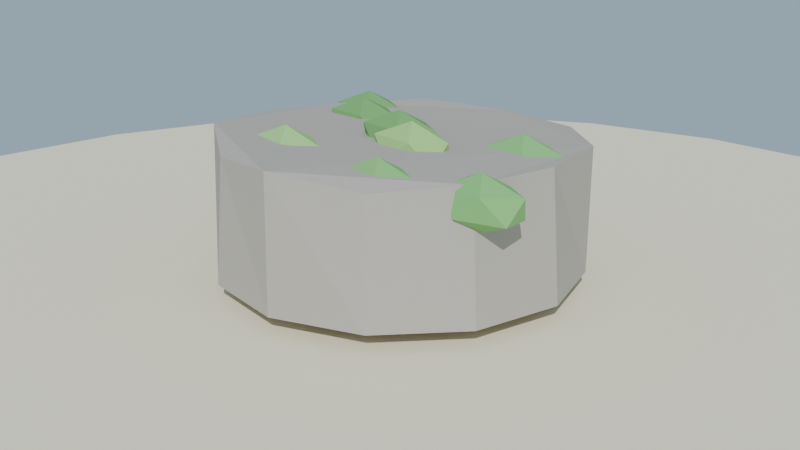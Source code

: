 # Source: musgo_roca_lowpoly_media.blend  (saved by Blender 4.2.68; exported with 4.5.12 LTS)
import bpy
from mathutils import Matrix  # noqa: F401  (used for matrix-valued properties, if any)

bpy.ops.wm.read_factory_settings(use_empty=True)
scene = bpy.context.scene
scene.name = 'Scene'

# ---- collections
col_collection = bpy.data.collections.new('Collection'); scene.collection.children.link(col_collection)

# ---- materials (node trees are filled in below, after node groups)
mat_mat_musgoroca_piedra = bpy.data.materials.new('MAT_MusgoRoca_Piedra')
mat_mat_musgoroca_verdeos = bpy.data.materials.new('MAT_MusgoRoca_VerdeOs')
mat_mat_musgoroca_claro = bpy.data.materials.new('MAT_MusgoRoca_Claro')
mat_mat_musgoroca_verde = bpy.data.materials.new('MAT_MusgoRoca_Verde')
mat_mat_arena_isla = bpy.data.materials.new('MAT_Arena_Isla')

# ---- material node trees
mat_mat_musgoroca_piedra.use_nodes = True; mat_mat_musgoroca_piedra.node_tree.nodes.clear()
_N = mat_mat_musgoroca_piedra.node_tree.nodes; _L = mat_mat_musgoroca_piedra.node_tree.links
n0 = _N.new('ShaderNodeBsdfPrincipled'); n0.name = 'Principled BSDF'; n0.location = (10, 300)
n0.inputs[0].default_value = (0.46, 0.43, 0.39, 1.0)
n0.inputs[2].default_value = 0.95
n0.inputs[13].default_value = 0.1
n1 = _N.new('ShaderNodeOutputMaterial'); n1.name = 'Material Output'; n1.location = (300, 300)
_L.new(n0.outputs[0], n1.inputs[0])
n1.is_active_output = True
mat_mat_musgoroca_verdeos.use_nodes = True; mat_mat_musgoroca_verdeos.node_tree.nodes.clear()
_N = mat_mat_musgoroca_verdeos.node_tree.nodes; _L = mat_mat_musgoroca_verdeos.node_tree.links
n0 = _N.new('ShaderNodeBsdfPrincipled'); n0.name = 'Principled BSDF'; n0.location = (10, 300)
n0.inputs[0].default_value = (0.18, 0.4, 0.14, 1.0)
n0.inputs[2].default_value = 0.9
n0.inputs[13].default_value = 0.1
n1 = _N.new('ShaderNodeOutputMaterial'); n1.name = 'Material Output'; n1.location = (300, 300)
_L.new(n0.outputs[0], n1.inputs[0])
n1.is_active_output = True
mat_mat_musgoroca_claro.use_nodes = True; mat_mat_musgoroca_claro.node_tree.nodes.clear()
_N = mat_mat_musgoroca_claro.node_tree.nodes; _L = mat_mat_musgoroca_claro.node_tree.links
n0 = _N.new('ShaderNodeBsdfPrincipled'); n0.name = 'Principled BSDF'; n0.location = (10, 300)
n0.inputs[0].default_value = (0.36, 0.62, 0.22, 1.0)
n0.inputs[2].default_value = 0.9
n0.inputs[13].default_value = 0.1
n1 = _N.new('ShaderNodeOutputMaterial'); n1.name = 'Material Output'; n1.location = (300, 300)
_L.new(n0.outputs[0], n1.inputs[0])
n1.is_active_output = True
mat_mat_musgoroca_verde.use_nodes = True; mat_mat_musgoroca_verde.node_tree.nodes.clear()
_N = mat_mat_musgoroca_verde.node_tree.nodes; _L = mat_mat_musgoroca_verde.node_tree.links
n0 = _N.new('ShaderNodeBsdfPrincipled'); n0.name = 'Principled BSDF'; n0.location = (10, 300)
n0.inputs[0].default_value = (0.22, 0.52, 0.18, 1.0)
n0.inputs[2].default_value = 0.9
n0.inputs[13].default_value = 0.1
n1 = _N.new('ShaderNodeOutputMaterial'); n1.name = 'Material Output'; n1.location = (300, 300)
_L.new(n0.outputs[0], n1.inputs[0])
n1.is_active_output = True
mat_mat_arena_isla.use_nodes = True; mat_mat_arena_isla.node_tree.nodes.clear()
_N = mat_mat_arena_isla.node_tree.nodes; _L = mat_mat_arena_isla.node_tree.links
n0 = _N.new('ShaderNodeBsdfPrincipled'); n0.name = 'Principled BSDF'; n0.location = (10, 300)
n0.inputs[0].default_value = (0.92, 0.84, 0.63, 1.0)
n0.inputs[2].default_value = 1.0
n0.inputs[13].default_value = 0.1
n1 = _N.new('ShaderNodeOutputMaterial'); n1.name = 'Material Output'; n1.location = (300, 300)
_L.new(n0.outputs[0], n1.inputs[0])
n1.is_active_output = True

# ---- world
world_mundo = bpy.data.worlds.new('Mundo'); scene.world = world_mundo
world_mundo.use_nodes = True; world_mundo.node_tree.nodes.clear()
_N = world_mundo.node_tree.nodes; _L = world_mundo.node_tree.links
n0 = _N.new('ShaderNodeBackground'); n0.name = 'Background'; n0.location = (10, 300)
n0.inputs[0].default_value = (0.58, 0.79, 0.95, 1.0)
n0.inputs[1].default_value = 0.55
n1 = _N.new('ShaderNodeOutputWorld'); n1.name = 'World Output'; n1.location = (300, 300)
_L.new(n0.outputs[0], n1.inputs[0])
n1.is_active_output = True

# ---- cameras
cam_camera = bpy.data.cameras.new('Camera')

# ---- lights
light_sol = bpy.data.lights.new('SOL', 'SUN')
light_sol.energy = 3.0

# ---- meshes
me_sm_musgoroca_m_musgoroca_piedra = bpy.data.meshes.new('SM_MusgoRoca_M_MusgoRoca_Piedra')
me_sm_musgoroca_m_musgoroca_piedra.from_pydata([(0.0, 0.5, 0.045), (-6.472e-19, 0.4894, 0.381), (0.25, 0.433, 0.045), (0.2545, 0.4409, 0.3779), (0.433, 0.25, 0.045), (0.4349, 0.2511, 0.3896), (0.5, 0.0, 0.045), (0.4735, 0.0, 0.3953), (0.433, -0.25, 0.045), (0.409, -0.2361, 0.3923), (0.25, -0.433, 0.045), (0.2371, -0.4107, 0.3786), (0.0, -0.5, 0.045), (-2.773e-19, -0.4955, 0.4081), (-0.25, -0.433, 0.045), (-0.2387, -0.4135, 0.3839), (-0.433, -0.25, 0.045), (-0.4396, -0.2538, 0.4129), (-0.5, 0.0, 0.045), (-0.5046, 5.665e-19, 0.3909), (-0.433, 0.25, 0.045), (-0.4578, 0.2643, 0.3769), (-0.25, 0.433, 0.045), (-0.2608, 0.4516, 0.3866)], [], [(0, 1, 3, 2), (2, 3, 5, 4), (4, 5, 7, 6), (6, 7, 9, 8), (8, 9, 11, 10), (10, 11, 13, 12), (12, 13, 15, 14), (14, 15, 17, 16), (16, 17, 19, 18), (18, 19, 21, 20), (3, 1, 23, 21, 19, 17, 15, 13, 11, 9, 7, 5), (20, 21, 23, 22), (22, 23, 1, 0), (0, 2, 4, 6, 8, 10, 12, 14, 16, 18, 20, 22)])
me_sm_musgoroca_m_musgoroca_piedra.materials.append(mat_mat_musgoroca_piedra)
me_sm_musgoroca_m_musgoroca_piedra.update()
me_sm_musgoroca_m_musgoroca_verdeos = bpy.data.meshes.new('SM_MusgoRoca_M_MusgoRoca_VerdeOs')
me_sm_musgoroca_m_musgoroca_verdeos.from_pydata([(0.0, 0.0, 0.3235), (0.09407, -0.03759, 0.363), (-0.03593, -0.06082, 0.363), (-0.1163, 0.0, 0.363), (-0.03593, 0.06082, 0.363), (0.09407, 0.03759, 0.363), (0.03593, -0.06082, 0.427), (-0.09407, -0.03759, 0.427), (-0.09407, 0.03759, 0.427), (0.03593, 0.06082, 0.427), (0.1163, 0.0, 0.427), (0.0, 0.0, 0.4665), (-0.28, 0.18, 0.2902), (-0.1859, 0.1424, 0.3297), (-0.3159, 0.1192, 0.3297), (-0.3963, 0.18, 0.3297), (-0.3159, 0.2408, 0.3297), (-0.1859, 0.2176, 0.3297), (-0.2441, 0.1192, 0.3937), (-0.3741, 0.1424, 0.3937), (-0.3741, 0.2176, 0.3937), (-0.2441, 0.2408, 0.3937), (-0.1637, 0.18, 0.3937), (-0.28, 0.18, 0.4332), (-0.38, 0.32, 0.2738), (-0.2859, 0.2824, 0.3133), (-0.4159, 0.2592, 0.3133), (-0.4963, 0.32, 0.3133), (-0.4159, 0.3808, 0.3133), (-0.2859, 0.3576, 0.3133), (-0.3441, 0.2592, 0.3773), (-0.4741, 0.2824, 0.3773), (-0.4741, 0.3576, 0.3773), (-0.3441, 0.3808, 0.3773), (-0.2637, 0.32, 0.3773), (-0.38, 0.32, 0.4168)], [], [(0, 1, 2), (1, 0, 5), (0, 2, 3), (0, 3, 4), (0, 4, 5), (1, 5, 10), (2, 1, 6), (3, 2, 7), (4, 3, 8), (5, 4, 9), (1, 10, 6), (2, 6, 7), (3, 7, 8), (4, 8, 9), (5, 9, 10), (6, 10, 11), (7, 6, 11), (8, 7, 11), (9, 8, 11), (10, 9, 11), (12, 13, 14), (13, 12, 17), (12, 14, 15), (12, 15, 16), (12, 16, 17), (13, 17, 22), (14, 13, 18), (15, 14, 19), (16, 15, 20), (17, 16, 21), (13, 22, 18), (14, 18, 19), (15, 19, 20), (16, 20, 21), (17, 21, 22), (18, 22, 23), (19, 18, 23), (20, 19, 23), (21, 20, 23), (22, 21, 23), (24, 25, 26), (25, 24, 29), (24, 26, 27), (24, 27, 28), (24, 28, 29), (25, 29, 34), (26, 25, 30), (27, 26, 31), (28, 27, 32), (29, 28, 33), (25, 34, 30), (26, 30, 31), (27, 31, 32), (28, 32, 33), (29, 33, 34), (30, 34, 35), (31, 30, 35), (32, 31, 35), (33, 32, 35), (34, 33, 35)])
me_sm_musgoroca_m_musgoroca_verdeos.materials.append(mat_mat_musgoroca_verdeos)
me_sm_musgoroca_m_musgoroca_verdeos.update()
me_sm_musgoroca_m_musgoroca_claro = bpy.data.meshes.new('SM_MusgoRoca_M_MusgoRoca_Claro')
me_sm_musgoroca_m_musgoroca_claro.from_pydata([(0.08, -0.05, 0.3141), (0.1741, -0.08759, 0.3536), (0.04407, -0.1108, 0.3536), (-0.03628, -0.05, 0.3536), (0.04407, 0.01082, 0.3536), (0.1741, -0.01241, 0.3536), (0.1159, -0.1108, 0.4175), (-0.01407, -0.08759, 0.4175), (-0.01407, -0.01241, 0.4175), (0.1159, 0.01082, 0.4175), (0.1963, -0.05, 0.4175), (0.08, -0.05, 0.4571), (-0.2, -0.22, 0.2938), (-0.1059, -0.2576, 0.3333), (-0.2359, -0.2808, 0.3333), (-0.3163, -0.22, 0.3333), (-0.2359, -0.1592, 0.3333), (-0.1059, -0.1824, 0.3333), (-0.1641, -0.2808, 0.3972), (-0.2941, -0.2576, 0.3972), (-0.2941, -0.1824, 0.3972), (-0.1641, -0.1592, 0.3972), (-0.08372, -0.22, 0.3972), (-0.2, -0.22, 0.4368)], [], [(0, 1, 2), (1, 0, 5), (0, 2, 3), (0, 3, 4), (0, 4, 5), (1, 5, 10), (2, 1, 6), (3, 2, 7), (4, 3, 8), (5, 4, 9), (1, 10, 6), (2, 6, 7), (3, 7, 8), (4, 8, 9), (5, 9, 10), (6, 10, 11), (7, 6, 11), (8, 7, 11), (9, 8, 11), (10, 9, 11), (12, 13, 14), (13, 12, 17), (12, 14, 15), (12, 15, 16), (12, 16, 17), (13, 17, 22), (14, 13, 18), (15, 14, 19), (16, 15, 20), (17, 16, 21), (13, 22, 18), (14, 18, 19), (15, 19, 20), (16, 20, 21), (17, 21, 22), (18, 22, 23), (19, 18, 23), (20, 19, 23), (21, 20, 23), (22, 21, 23)])
me_sm_musgoroca_m_musgoroca_claro.materials.append(mat_mat_musgoroca_claro)
me_sm_musgoroca_m_musgoroca_claro.update()
me_sm_musgoroca_m_musgoroca_verde = bpy.data.meshes.new('SM_MusgoRoca_M_MusgoRoca_Verde')
me_sm_musgoroca_m_musgoroca_verde.from_pydata([(0.32, 0.1, 0.29), (0.4141, 0.06241, 0.3295), (0.2841, 0.03918, 0.3295), (0.2037, 0.1, 0.3295), (0.2841, 0.1608, 0.3295), (0.4141, 0.1376, 0.3295), (0.3559, 0.03918, 0.3934), (0.2259, 0.06241, 0.3934), (0.2259, 0.1376, 0.3934), (0.3559, 0.1608, 0.3934), (0.4363, 0.1, 0.3934), (0.32, 0.1, 0.433), (0.18, -0.3, 0.2885), (0.2741, -0.3376, 0.328), (0.1441, -0.3608, 0.328), (0.06372, -0.3, 0.328), (0.1441, -0.2392, 0.328), (0.2741, -0.2624, 0.328), (0.2159, -0.3608, 0.392), (0.08593, -0.3376, 0.392), (0.08593, -0.2624, 0.392), (0.2159, -0.2392, 0.392), (0.2963, -0.3, 0.392), (0.18, -0.3, 0.4315), (0.42, -0.22, 0.2761), (0.5141, -0.2576, 0.3156), (0.3841, -0.2808, 0.3156), (0.3037, -0.22, 0.3156), (0.3841, -0.1592, 0.3156), (0.5141, -0.1824, 0.3156), (0.4559, -0.2808, 0.3796), (0.3259, -0.2576, 0.3796), (0.3259, -0.1824, 0.3796), (0.4559, -0.1592, 0.3796), (0.5363, -0.22, 0.3796), (0.42, -0.22, 0.4191)], [], [(0, 1, 2), (1, 0, 5), (0, 2, 3), (0, 3, 4), (0, 4, 5), (1, 5, 10), (2, 1, 6), (3, 2, 7), (4, 3, 8), (5, 4, 9), (1, 10, 6), (2, 6, 7), (3, 7, 8), (4, 8, 9), (5, 9, 10), (6, 10, 11), (7, 6, 11), (8, 7, 11), (9, 8, 11), (10, 9, 11), (12, 13, 14), (13, 12, 17), (12, 14, 15), (12, 15, 16), (12, 16, 17), (13, 17, 22), (14, 13, 18), (15, 14, 19), (16, 15, 20), (17, 16, 21), (13, 22, 18), (14, 18, 19), (15, 19, 20), (16, 20, 21), (17, 21, 22), (18, 22, 23), (19, 18, 23), (20, 19, 23), (21, 20, 23), (22, 21, 23), (24, 25, 26), (25, 24, 29), (24, 26, 27), (24, 27, 28), (24, 28, 29), (25, 29, 34), (26, 25, 30), (27, 26, 31), (28, 27, 32), (29, 28, 33), (25, 34, 30), (26, 30, 31), (27, 31, 32), (28, 32, 33), (29, 33, 34), (30, 34, 35), (31, 30, 35), (32, 31, 35), (33, 32, 35), (34, 33, 35)])
me_sm_musgoroca_m_musgoroca_verde.materials.append(mat_mat_musgoroca_verde)
me_sm_musgoroca_m_musgoroca_verde.update()
me_cylinder = bpy.data.meshes.new('Cylinder')
me_cylinder.from_pydata([(0.0, 2.0, -0.11), (0.0, 2.0, 0.11), (0.5176, 1.932, -0.11), (0.5176, 1.932, 0.11), (1.0, 1.732, -0.11), (1.0, 1.732, 0.11), (1.414, 1.414, -0.11), (1.414, 1.414, 0.11), (1.732, 1.0, -0.11), (1.732, 1.0, 0.11), (1.932, 0.5176, -0.11), (1.932, 0.5176, 0.11), (2.0, 0.0, -0.11), (2.0, 0.0, 0.11), (1.932, -0.5176, -0.11), (1.932, -0.5176, 0.11), (1.732, -1.0, -0.11), (1.732, -1.0, 0.11), (1.414, -1.414, -0.11), (1.414, -1.414, 0.11), (1.0, -1.732, -0.11), (1.0, -1.732, 0.11), (0.5176, -1.932, -0.11), (0.5176, -1.932, 0.11), (0.0, -2.0, -0.11), (0.0, -2.0, 0.11), (-0.5176, -1.932, -0.11), (-0.5176, -1.932, 0.11), (-1.0, -1.732, -0.11), (-1.0, -1.732, 0.11), (-1.414, -1.414, -0.11), (-1.414, -1.414, 0.11), (-1.732, -1.0, -0.11), (-1.732, -1.0, 0.11), (-1.932, -0.5176, -0.11), (-1.932, -0.5176, 0.11), (-2.0, 0.0, -0.11), (-2.0, 0.0, 0.11), (-1.932, 0.5176, -0.11), (-1.932, 0.5176, 0.11), (-1.732, 1.0, -0.11), (-1.732, 1.0, 0.11), (-1.414, 1.414, -0.11), (-1.414, 1.414, 0.11), (-1.0, 1.732, -0.11), (-1.0, 1.732, 0.11), (-0.5176, 1.932, -0.11), (-0.5176, 1.932, 0.11)], [], [(0, 1, 3, 2), (2, 3, 5, 4), (4, 5, 7, 6), (6, 7, 9, 8), (8, 9, 11, 10), (10, 11, 13, 12), (12, 13, 15, 14), (14, 15, 17, 16), (16, 17, 19, 18), (18, 19, 21, 20), (20, 21, 23, 22), (22, 23, 25, 24), (24, 25, 27, 26), (26, 27, 29, 28), (28, 29, 31, 30), (30, 31, 33, 32), (32, 33, 35, 34), (34, 35, 37, 36), (36, 37, 39, 38), (38, 39, 41, 40), (40, 41, 43, 42), (42, 43, 45, 44), (3, 1, 47, 45, 43, 41, 39, 37, 35, 33, 31, 29, 27, 25, 23, 21, 19, 17, 15, 13, 11, 9, 7, 5), (44, 45, 47, 46), (46, 47, 1, 0), (0, 2, 4, 6, 8, 10, 12, 14, 16, 18, 20, 22, 24, 26, 28, 30, 32, 34, 36, 38, 40, 42, 44, 46)])
_uv = me_cylinder.uv_layers.new(name='UVMap')
_uv.uv.foreach_set('vector', [1.0, 0.5, 1.0, 1.0, 0.9583, 1.0, 0.9583, 0.5, 0.9583, 0.5, 0.9583, 1.0, 0.9167, 1.0, 0.9167, 0.5, 0.9167, 0.5, 0.9167, 1.0, 0.875, 1.0, 0.875, 0.5, 0.875, 0.5, 0.875, 1.0, 0.8333, 1.0, 0.8333, 0.5, 0.8333, 0.5, 0.8333, 1.0, 0.7917, 1.0, 0.7917, 0.5, 0.7917, 0.5, 0.7917, 1.0, 0.75, 1.0, 0.75, 0.5, 0.75, 0.5, 0.75, 1.0, 0.7083, 1.0, 0.7083, 0.5, 0.7083, 0.5, 0.7083, 1.0, 0.6667, 1.0, 0.6667, 0.5, 0.6667, 0.5, 0.6667, 1.0, 0.625, 1.0, 0.625, 0.5, 0.625, 0.5, 0.625, 1.0, 0.5833, 1.0, 0.5833, 0.5, 0.5833, 0.5, 0.5833, 1.0, 0.5417, 1.0, 0.5417, 0.5, 0.5417, 0.5, 0.5417, 1.0, 0.5, 1.0, 0.5, 0.5, 0.5, 0.5, 0.5, 1.0, 0.4583, 1.0, 0.4583, 0.5, 0.4583, 0.5, 0.4583, 1.0, 0.4167, 1.0, 0.4167, 0.5, 0.4167, 0.5, 0.4167, 1.0, 0.375, 1.0, 0.375, 0.5, 0.375, 0.5, 0.375, 1.0, 0.3333, 1.0, 0.3333, 0.5, 0.3333, 0.5, 0.3333, 1.0, 0.2917, 1.0, 0.2917, 0.5, 0.2917, 0.5, 0.2917, 1.0, 0.25, 1.0, 0.25, 0.5, 0.25, 0.5, 0.25, 1.0, 0.2083, 1.0, 0.2083, 0.5, 0.2083, 0.5, 0.2083, 1.0, 0.1667, 1.0, 0.1667, 0.5, 0.1667, 0.5, 0.1667, 1.0, 0.125, 1.0, 0.125, 0.5, 0.125, 0.5, 0.125, 1.0, 0.08333, 1.0, 0.08333, 0.5, 0.3121, 0.4818, 0.25, 0.49, 0.1879, 0.4818, 0.13, 0.4578, 0.08029, 0.4197, 0.04215, 0.37, 0.01818, 0.3121, 0.01, 0.25, 0.01818, 0.1879, 0.04215, 0.13, 0.08029, 0.08029, 0.13, 0.04215, 0.1879, 0.01818, 0.25, 0.01, 0.3121, 0.01818, 0.37, 0.04215, 0.4197, 0.08029, 0.4578, 0.13, 0.4818, 0.1879, 0.49, 0.25, 0.4818, 0.3121, 0.4578, 0.37, 0.4197, 0.4197, 0.37, 0.4578, 0.08333, 0.5, 0.08333, 1.0, 0.04167, 1.0, 0.04167, 0.5, 0.04167, 0.5, 0.04167, 1.0, -1.863e-07, 1.0, -1.863e-07, 0.5, 0.75, 0.49, 0.8121, 0.4818, 0.87, 0.4578, 0.9197, 0.4197, 0.9578, 0.37, 0.9818, 0.3121, 0.99, 0.25, 0.9818, 0.1879, 0.9578, 0.13, 0.9197, 0.08029, 0.87, 0.04215, 0.8121, 0.01818, 0.75, 0.01, 0.6879, 0.01818, 0.63, 0.04215, 0.5803, 0.08029, 0.5422, 0.13, 0.5182, 0.1879, 0.51, 0.25, 0.5182, 0.3121, 0.5422, 0.37, 0.5803, 0.4197, 0.63, 0.4578, 0.6879, 0.4818])
me_cylinder.materials.append(mat_mat_arena_isla)
me_cylinder.update()

# ---- objects
ob_sol = bpy.data.objects.new('SOL', light_sol)
ob_sm_musgoroca_m_musgoroca_piedra = bpy.data.objects.new('SM_MusgoRoca_M_MusgoRoca_Piedra', me_sm_musgoroca_m_musgoroca_piedra)
ob_sm_musgoroca_m_musgoroca_verdeos = bpy.data.objects.new('SM_MusgoRoca_M_MusgoRoca_VerdeOs', me_sm_musgoroca_m_musgoroca_verdeos)
ob_sm_musgoroca_m_musgoroca_claro = bpy.data.objects.new('SM_MusgoRoca_M_MusgoRoca_Claro', me_sm_musgoroca_m_musgoroca_claro)
ob_sm_musgoroca_m_musgoroca_verde = bpy.data.objects.new('SM_MusgoRoca_M_MusgoRoca_Verde', me_sm_musgoroca_m_musgoroca_verde)
ob_base_arena = bpy.data.objects.new('Base_Arena', me_cylinder)
ob_cam_musgoroca = bpy.data.objects.new('CAM_MusgoRoca', cam_camera)

# ---- transforms, parenting, visibility, modifiers, constraints
ob_sol.location = (0.0, 0.0, 0.0)
ob_sol.rotation_euler = (0.9076, 0.1047, 0.5585)
ob_sm_musgoroca_m_musgoroca_piedra.location = (0.0, 0.0, -1.788e-09)
ob_sm_musgoroca_m_musgoroca_verdeos.location = (0.0, 0.0, -1.788e-09)
ob_sm_musgoroca_m_musgoroca_claro.location = (0.0, 0.0, -1.788e-09)
ob_sm_musgoroca_m_musgoroca_verde.location = (0.0, 0.0, -1.788e-09)
ob_base_arena.location = (0.0, 0.0, -0.11)
ob_cam_musgoroca.location = (1.8, -2.2, 1.1)
ob_cam_musgoroca.rotation_euler = (1.248, 1.096e-07, 0.6857)

# ---- collection membership
scene.collection.objects.link(ob_sol)
scene.collection.objects.link(ob_sm_musgoroca_m_musgoroca_piedra)
scene.collection.objects.link(ob_sm_musgoroca_m_musgoroca_verdeos)
scene.collection.objects.link(ob_sm_musgoroca_m_musgoroca_claro)
scene.collection.objects.link(ob_sm_musgoroca_m_musgoroca_verde)
col_collection.objects.link(ob_base_arena)
col_collection.objects.link(ob_cam_musgoroca)

# ---- scene / render settings (as saved in the file)
scene.camera = ob_cam_musgoroca
scene.frame_start = 1; scene.frame_end = 250; scene.frame_set(1)
scene.render.engine = 'BLENDER_EEVEE_NEXT'
bpy.context.view_layer.update()
